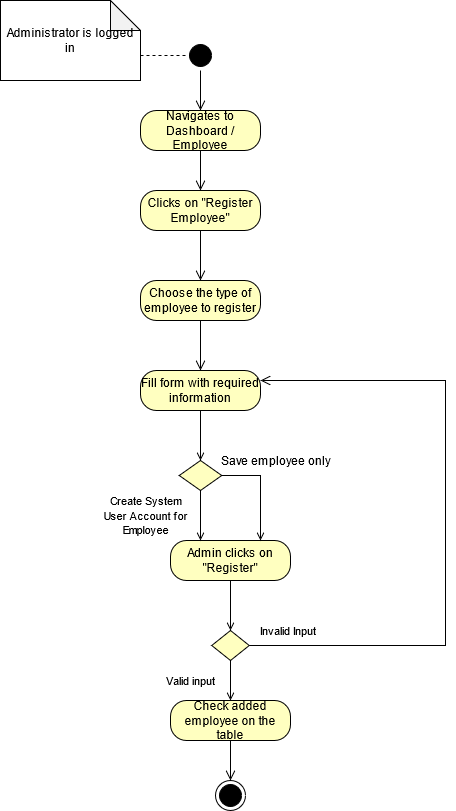

The diagram above was exported from draw.io. Its source (the exported page's mxGraphModel, read from the mxfile embedded in the PNG):
<mxGraphModel dx="910" dy="477" grid="1" gridSize="10" guides="1" tooltips="1" connect="1" arrows="1" fold="1" page="1" pageScale="1" pageWidth="850" pageHeight="1100" math="0" shadow="0">
  <root>
    <mxCell id="0" />
    <mxCell id="1" parent="0" />
    <mxCell id="S22RApnqOSvk1E9y4lHY-1" value="" style="ellipse;html=1;shape=startState;fillColor=#000000;" parent="1" vertex="1">
      <mxGeometry x="310" y="140" width="30" height="30" as="geometry" />
    </mxCell>
    <mxCell id="S22RApnqOSvk1E9y4lHY-2" value="" style="edgeStyle=orthogonalEdgeStyle;html=1;verticalAlign=bottom;endArrow=open;endSize=8;entryX=0.5;entryY=0;entryDx=0;entryDy=0;" parent="1" source="S22RApnqOSvk1E9y4lHY-1" target="S22RApnqOSvk1E9y4lHY-8" edge="1">
      <mxGeometry relative="1" as="geometry">
        <mxPoint x="325" y="190" as="targetPoint" />
      </mxGeometry>
    </mxCell>
    <mxCell id="8IJTlnEnVy9w1T9KeKV1-1" style="edgeStyle=orthogonalEdgeStyle;rounded=0;orthogonalLoop=1;jettySize=auto;html=1;exitX=0;exitY=0;exitDx=140;exitDy=55;exitPerimeter=0;entryX=0;entryY=0.5;entryDx=0;entryDy=0;dashed=1;endArrow=none;endFill=0;" parent="1" source="S22RApnqOSvk1E9y4lHY-4" target="S22RApnqOSvk1E9y4lHY-1" edge="1">
      <mxGeometry relative="1" as="geometry" />
    </mxCell>
    <mxCell id="S22RApnqOSvk1E9y4lHY-4" value="Administrator is logged in" style="shape=note;whiteSpace=wrap;html=1;backgroundOutline=1;darkOpacity=0.05;" parent="1" vertex="1">
      <mxGeometry x="125" y="100" width="140" height="80" as="geometry" />
    </mxCell>
    <mxCell id="S22RApnqOSvk1E9y4lHY-8" value="Navigates to Dashboard / Employee" style="rounded=1;whiteSpace=wrap;html=1;arcSize=40;fontColor=#000000;fillColor=#ffffc0;" parent="1" vertex="1">
      <mxGeometry x="265" y="210" width="120" height="40" as="geometry" />
    </mxCell>
    <mxCell id="S22RApnqOSvk1E9y4lHY-9" value="" style="edgeStyle=orthogonalEdgeStyle;html=1;verticalAlign=bottom;endArrow=open;endSize=8;entryX=0.5;entryY=0;entryDx=0;entryDy=0;" parent="1" source="S22RApnqOSvk1E9y4lHY-8" target="S22RApnqOSvk1E9y4lHY-10" edge="1">
      <mxGeometry relative="1" as="geometry">
        <mxPoint x="310" y="340" as="targetPoint" />
      </mxGeometry>
    </mxCell>
    <mxCell id="S22RApnqOSvk1E9y4lHY-10" value="Clicks on &quot;Register Employee&quot;" style="rounded=1;whiteSpace=wrap;html=1;arcSize=40;fontColor=#000000;fillColor=#ffffc0;" parent="1" vertex="1">
      <mxGeometry x="265" y="290" width="120" height="40" as="geometry" />
    </mxCell>
    <mxCell id="S22RApnqOSvk1E9y4lHY-11" value="" style="edgeStyle=orthogonalEdgeStyle;html=1;verticalAlign=bottom;endArrow=open;endSize=8;entryX=0.5;entryY=0;entryDx=0;entryDy=0;" parent="1" source="S22RApnqOSvk1E9y4lHY-10" target="S22RApnqOSvk1E9y4lHY-13" edge="1">
      <mxGeometry relative="1" as="geometry">
        <mxPoint x="325" y="370" as="targetPoint" />
      </mxGeometry>
    </mxCell>
    <mxCell id="S22RApnqOSvk1E9y4lHY-13" value="Choose the type of employee to register" style="rounded=1;whiteSpace=wrap;html=1;arcSize=40;fontColor=#000000;fillColor=#ffffc0;" parent="1" vertex="1">
      <mxGeometry x="265" y="380" width="120" height="40" as="geometry" />
    </mxCell>
    <mxCell id="S22RApnqOSvk1E9y4lHY-14" value="" style="edgeStyle=orthogonalEdgeStyle;html=1;verticalAlign=bottom;endArrow=open;endSize=8;entryX=0.5;entryY=0;entryDx=0;entryDy=0;" parent="1" source="S22RApnqOSvk1E9y4lHY-13" target="S22RApnqOSvk1E9y4lHY-15" edge="1">
      <mxGeometry relative="1" as="geometry">
        <mxPoint x="325" y="490" as="targetPoint" />
      </mxGeometry>
    </mxCell>
    <mxCell id="xPz8XKX1Z-nhmdZqSAua-9" style="edgeStyle=orthogonalEdgeStyle;rounded=0;orthogonalLoop=1;jettySize=auto;html=1;exitX=0.5;exitY=1;exitDx=0;exitDy=0;entryX=0.5;entryY=0;entryDx=0;entryDy=0;endArrow=open;endFill=0;" parent="1" source="S22RApnqOSvk1E9y4lHY-15" target="xPz8XKX1Z-nhmdZqSAua-7" edge="1">
      <mxGeometry relative="1" as="geometry" />
    </mxCell>
    <mxCell id="S22RApnqOSvk1E9y4lHY-15" value="Fill form with required information" style="rounded=1;whiteSpace=wrap;html=1;arcSize=40;fontColor=#000000;fillColor=#ffffc0;" parent="1" vertex="1">
      <mxGeometry x="265" y="470" width="120" height="40" as="geometry" />
    </mxCell>
    <mxCell id="xPz8XKX1Z-nhmdZqSAua-14" style="edgeStyle=orthogonalEdgeStyle;rounded=0;orthogonalLoop=1;jettySize=auto;html=1;exitX=0.5;exitY=1;exitDx=0;exitDy=0;entryX=0.5;entryY=0;entryDx=0;entryDy=0;endArrow=open;endFill=0;" parent="1" source="S22RApnqOSvk1E9y4lHY-17" target="S22RApnqOSvk1E9y4lHY-19" edge="1">
      <mxGeometry relative="1" as="geometry" />
    </mxCell>
    <mxCell id="S22RApnqOSvk1E9y4lHY-17" value="Admin clicks on &quot;Register&quot;" style="rounded=1;whiteSpace=wrap;html=1;arcSize=40;fontColor=#000000;fillColor=#ffffc0;" parent="1" vertex="1">
      <mxGeometry x="295" y="640" width="120" height="40" as="geometry" />
    </mxCell>
    <mxCell id="XtExW5OsLWy8_3KnHMpI-9" style="edgeStyle=orthogonalEdgeStyle;rounded=0;orthogonalLoop=1;jettySize=auto;html=1;exitX=0.5;exitY=1;exitDx=0;exitDy=0;entryX=0.5;entryY=0;entryDx=0;entryDy=0;endArrow=open;endFill=0;" parent="1" source="S22RApnqOSvk1E9y4lHY-19" target="S22RApnqOSvk1E9y4lHY-37" edge="1">
      <mxGeometry relative="1" as="geometry">
        <mxPoint x="400" y="897" as="targetPoint" />
      </mxGeometry>
    </mxCell>
    <mxCell id="S22RApnqOSvk1E9y4lHY-19" value="" style="rhombus;whiteSpace=wrap;html=1;fillColor=#ffffc0;" parent="1" vertex="1">
      <mxGeometry x="336.25" y="730" width="37.5" height="30" as="geometry" />
    </mxCell>
    <mxCell id="S22RApnqOSvk1E9y4lHY-20" value="Invalid Input" style="edgeStyle=orthogonalEdgeStyle;html=1;align=left;verticalAlign=bottom;endArrow=open;endSize=8;entryX=1;entryY=0.25;entryDx=0;entryDy=0;rounded=0;exitX=1;exitY=0.5;exitDx=0;exitDy=0;" parent="1" source="S22RApnqOSvk1E9y4lHY-19" target="S22RApnqOSvk1E9y4lHY-15" edge="1">
      <mxGeometry x="-0.9733" y="5" relative="1" as="geometry">
        <mxPoint x="380" y="580" as="targetPoint" />
        <Array as="points">
          <mxPoint x="570" y="745" />
          <mxPoint x="570" y="480" />
        </Array>
        <mxPoint as="offset" />
      </mxGeometry>
    </mxCell>
    <mxCell id="S22RApnqOSvk1E9y4lHY-37" value="Check added employee on the table" style="rounded=1;whiteSpace=wrap;html=1;arcSize=40;fontColor=#000000;fillColor=#ffffc0;" parent="1" vertex="1">
      <mxGeometry x="295" y="800" width="120" height="40" as="geometry" />
    </mxCell>
    <mxCell id="S22RApnqOSvk1E9y4lHY-42" value="" style="edgeStyle=orthogonalEdgeStyle;html=1;verticalAlign=bottom;endArrow=open;endSize=8;entryX=0.5;entryY=0;entryDx=0;entryDy=0;exitX=0.5;exitY=1;exitDx=0;exitDy=0;" parent="1" source="S22RApnqOSvk1E9y4lHY-37" target="S22RApnqOSvk1E9y4lHY-43" edge="1">
      <mxGeometry relative="1" as="geometry">
        <mxPoint x="432.5" y="1290" as="targetPoint" />
        <mxPoint x="400" y="1050" as="sourcePoint" />
      </mxGeometry>
    </mxCell>
    <mxCell id="S22RApnqOSvk1E9y4lHY-43" value="" style="ellipse;html=1;shape=endState;fillColor=#000000;" parent="1" vertex="1">
      <mxGeometry x="340" y="880" width="30" height="30" as="geometry" />
    </mxCell>
    <mxCell id="XtExW5OsLWy8_3KnHMpI-1" style="edgeStyle=orthogonalEdgeStyle;rounded=0;orthogonalLoop=1;jettySize=auto;html=1;exitX=0.5;exitY=1;exitDx=0;exitDy=0;entryX=0.25;entryY=0;entryDx=0;entryDy=0;endArrow=open;endFill=0;" parent="1" source="xPz8XKX1Z-nhmdZqSAua-7" target="S22RApnqOSvk1E9y4lHY-17" edge="1">
      <mxGeometry relative="1" as="geometry" />
    </mxCell>
    <mxCell id="XtExW5OsLWy8_3KnHMpI-2" style="edgeStyle=orthogonalEdgeStyle;rounded=0;orthogonalLoop=1;jettySize=auto;html=1;exitX=1;exitY=0.5;exitDx=0;exitDy=0;entryX=0.75;entryY=0;entryDx=0;entryDy=0;endArrow=open;endFill=0;" parent="1" source="xPz8XKX1Z-nhmdZqSAua-7" target="S22RApnqOSvk1E9y4lHY-17" edge="1">
      <mxGeometry relative="1" as="geometry" />
    </mxCell>
    <mxCell id="xPz8XKX1Z-nhmdZqSAua-7" value="" style="rhombus;whiteSpace=wrap;html=1;fillColor=#ffffc0;" parent="1" vertex="1">
      <mxGeometry x="303.75" y="560" width="42.5" height="30" as="geometry" />
    </mxCell>
    <mxCell id="xPz8XKX1Z-nhmdZqSAua-11" value="&lt;font style=&quot;font-size: 11px&quot;&gt;Create System&lt;br&gt;User Account for&lt;br&gt;Employee&lt;/font&gt;" style="text;html=1;align=center;verticalAlign=middle;resizable=0;points=[];autosize=1;strokeColor=none;" parent="1" vertex="1">
      <mxGeometry x="220" y="590" width="100" height="50" as="geometry" />
    </mxCell>
    <mxCell id="xPz8XKX1Z-nhmdZqSAua-13" value="Save employee only" style="text;html=1;align=center;verticalAlign=middle;resizable=0;points=[];autosize=1;strokeColor=none;" parent="1" vertex="1">
      <mxGeometry x="340" y="550" width="120" height="20" as="geometry" />
    </mxCell>
    <mxCell id="XtExW5OsLWy8_3KnHMpI-11" value="&lt;span style=&quot;font-size: 11px&quot;&gt;Valid input&lt;/span&gt;" style="text;html=1;align=center;verticalAlign=middle;resizable=0;points=[];autosize=1;strokeColor=none;" parent="1" vertex="1">
      <mxGeometry x="280" y="770" width="70" height="20" as="geometry" />
    </mxCell>
  </root>
</mxGraphModel>